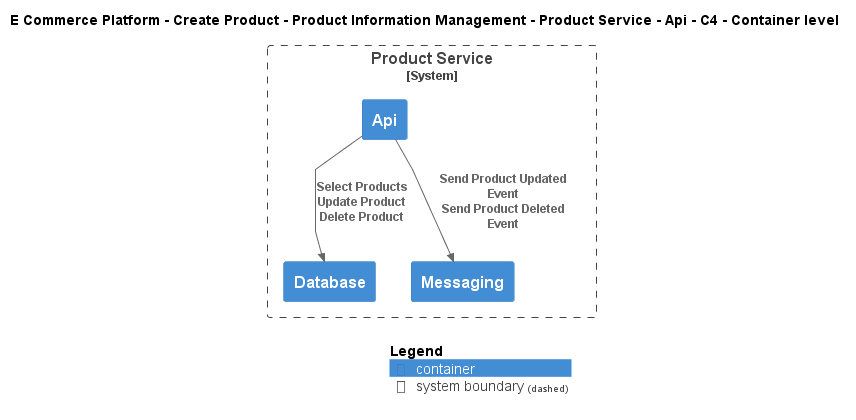

The diagram above was rendered by PlantUML. Its source (embedded in the PNG):
@startuml
!include ..\..\..\..\..\..\..\.c4s\C4_Container.puml

AddElementTag("c4interflow:lifecycle:new", $bgColor=green, $fontColor=#ffffff, $borderColor=green, $shadowing="False")
AddElementTag("c4interflow:lifecycle:changed", $bgColor=orange, $fontColor=#ffffff, $borderColor=orange, $shadowing="False")
AddElementTag("c4interflow:lifecycle:removed", $bgColor=red, $fontColor=#ffffff, $borderColor=red, $shadowing="False")

AddRelTag("c4interflow:lifecycle:new", $textColor=green, $lineColor=green)
AddRelTag("c4interflow:lifecycle:changed", $textColor=orange, $lineColor=orange)
AddRelTag("c4interflow:lifecycle:removed", $textColor=red, $lineColor=red)

SHOW_PERSON_PORTRAIT()
LAYOUT_TOP_DOWN()

skinparam linetype polyline

title E Commerce Platform - Create Product - Product Information Management - Product Service - Api - C4 - Container level


System_Boundary(ECommercePlatform.CreateProduct.ProductInformationManagement.SoftwareSystems.ProductService, "Product Service") {
    Container(ECommercePlatform.CreateProduct.ProductInformationManagement.SoftwareSystems.ProductService.Containers.Api, "Api", "", "")
    Container(ECommercePlatform.CreateProduct.ProductInformationManagement.SoftwareSystems.ProductService.Containers.Database, "Database", "", "")
    Container(ECommercePlatform.CreateProduct.ProductInformationManagement.SoftwareSystems.ProductService.Containers.Messaging, "Messaging", "", "")
}

Rel(ECommercePlatform.CreateProduct.ProductInformationManagement.SoftwareSystems.ProductService.Containers.Api, ECommercePlatform.CreateProduct.ProductInformationManagement.SoftwareSystems.ProductService.Containers.Database, "Select Products\nUpdate Product\nDelete Product")
Rel(ECommercePlatform.CreateProduct.ProductInformationManagement.SoftwareSystems.ProductService.Containers.Api, ECommercePlatform.CreateProduct.ProductInformationManagement.SoftwareSystems.ProductService.Containers.Messaging, "Send Product Updated Event\nSend Product Deleted Event")


SHOW_LEGEND()
@enduml